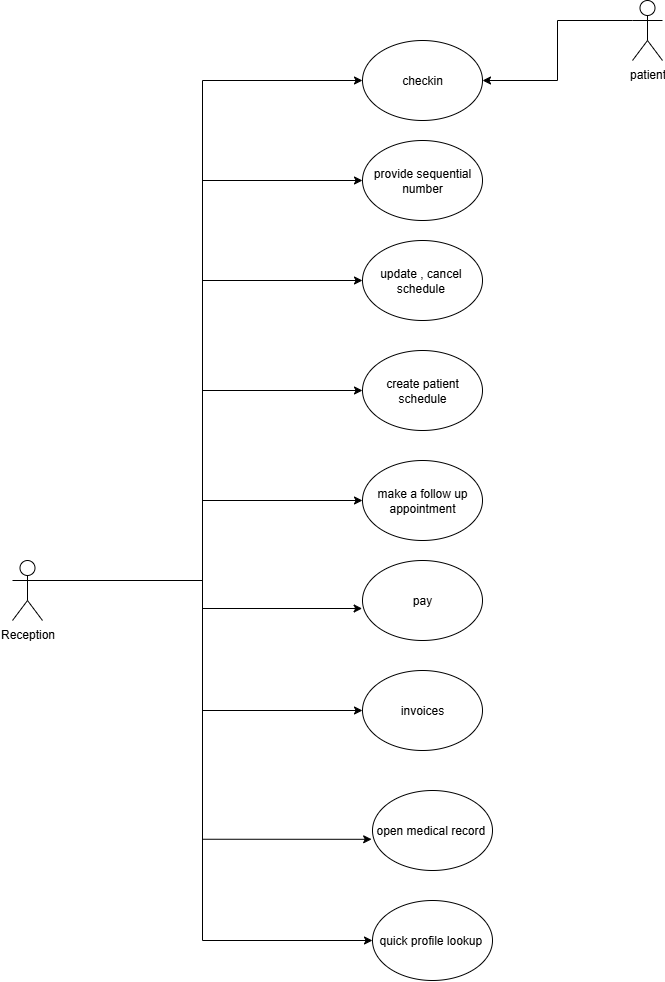

The diagram above was exported from draw.io. Its source (the exported page's mxGraphModel, read from the mxfile embedded in the PNG):
<mxGraphModel dx="2605" dy="1403" grid="1" gridSize="10" guides="1" tooltips="1" connect="1" arrows="1" fold="1" page="1" pageScale="1" pageWidth="827" pageHeight="1169" background="#ffffff" math="0" shadow="0">
  <root>
    <mxCell id="0" />
    <mxCell id="1" parent="0" />
    <mxCell id="DboW4uPpr1uB7btFH2u9-3" style="edgeStyle=orthogonalEdgeStyle;rounded=0;orthogonalLoop=1;jettySize=auto;html=1;exitX=1;exitY=0.3333333333333333;exitDx=0;exitDy=0;exitPerimeter=0;entryX=0;entryY=0.5;entryDx=0;entryDy=0;" edge="1" parent="1" source="DboW4uPpr1uB7btFH2u9-1" target="DboW4uPpr1uB7btFH2u9-2">
      <mxGeometry relative="1" as="geometry" />
    </mxCell>
    <mxCell id="DboW4uPpr1uB7btFH2u9-5" style="edgeStyle=orthogonalEdgeStyle;rounded=0;orthogonalLoop=1;jettySize=auto;html=1;exitX=1;exitY=0.3333333333333333;exitDx=0;exitDy=0;exitPerimeter=0;entryX=0;entryY=0.5;entryDx=0;entryDy=0;" edge="1" parent="1" source="DboW4uPpr1uB7btFH2u9-1" target="DboW4uPpr1uB7btFH2u9-4">
      <mxGeometry relative="1" as="geometry" />
    </mxCell>
    <mxCell id="DboW4uPpr1uB7btFH2u9-9" style="edgeStyle=orthogonalEdgeStyle;rounded=0;orthogonalLoop=1;jettySize=auto;html=1;exitX=1;exitY=0.3333333333333333;exitDx=0;exitDy=0;exitPerimeter=0;entryX=0;entryY=0.5;entryDx=0;entryDy=0;" edge="1" parent="1" source="DboW4uPpr1uB7btFH2u9-1" target="DboW4uPpr1uB7btFH2u9-8">
      <mxGeometry relative="1" as="geometry" />
    </mxCell>
    <mxCell id="DboW4uPpr1uB7btFH2u9-13" style="edgeStyle=orthogonalEdgeStyle;rounded=0;orthogonalLoop=1;jettySize=auto;html=1;exitX=1;exitY=0.3333333333333333;exitDx=0;exitDy=0;exitPerimeter=0;entryX=0;entryY=0.5;entryDx=0;entryDy=0;" edge="1" parent="1" source="DboW4uPpr1uB7btFH2u9-1" target="DboW4uPpr1uB7btFH2u9-12">
      <mxGeometry relative="1" as="geometry">
        <Array as="points">
          <mxPoint x="280" y="760" />
          <mxPoint x="280" y="1120" />
        </Array>
      </mxGeometry>
    </mxCell>
    <mxCell id="DboW4uPpr1uB7btFH2u9-15" style="edgeStyle=orthogonalEdgeStyle;rounded=0;orthogonalLoop=1;jettySize=auto;html=1;exitX=1;exitY=0.3333333333333333;exitDx=0;exitDy=0;exitPerimeter=0;entryX=0;entryY=0.5;entryDx=0;entryDy=0;" edge="1" parent="1" source="DboW4uPpr1uB7btFH2u9-1" target="DboW4uPpr1uB7btFH2u9-14">
      <mxGeometry relative="1" as="geometry" />
    </mxCell>
    <mxCell id="DboW4uPpr1uB7btFH2u9-18" style="edgeStyle=orthogonalEdgeStyle;rounded=0;orthogonalLoop=1;jettySize=auto;html=1;exitX=1;exitY=0.3333333333333333;exitDx=0;exitDy=0;exitPerimeter=0;entryX=0;entryY=0.5;entryDx=0;entryDy=0;" edge="1" parent="1" source="DboW4uPpr1uB7btFH2u9-1" target="DboW4uPpr1uB7btFH2u9-16">
      <mxGeometry relative="1" as="geometry" />
    </mxCell>
    <mxCell id="DboW4uPpr1uB7btFH2u9-19" style="edgeStyle=orthogonalEdgeStyle;rounded=0;orthogonalLoop=1;jettySize=auto;html=1;exitX=1;exitY=0.3333333333333333;exitDx=0;exitDy=0;exitPerimeter=0;entryX=0;entryY=0.5;entryDx=0;entryDy=0;" edge="1" parent="1" source="DboW4uPpr1uB7btFH2u9-1" target="DboW4uPpr1uB7btFH2u9-17">
      <mxGeometry relative="1" as="geometry" />
    </mxCell>
    <mxCell id="DboW4uPpr1uB7btFH2u9-1" value="Reception" style="shape=umlActor;verticalLabelPosition=bottom;verticalAlign=top;html=1;outlineConnect=0;" vertex="1" parent="1">
      <mxGeometry x="90" y="740" width="30" height="60" as="geometry" />
    </mxCell>
    <mxCell id="DboW4uPpr1uB7btFH2u9-2" value="create patient schedule" style="ellipse;whiteSpace=wrap;html=1;" vertex="1" parent="1">
      <mxGeometry x="440" y="530" width="120" height="80" as="geometry" />
    </mxCell>
    <mxCell id="DboW4uPpr1uB7btFH2u9-4" value="make a follow up appointment" style="ellipse;whiteSpace=wrap;html=1;" vertex="1" parent="1">
      <mxGeometry x="440" y="640" width="120" height="80" as="geometry" />
    </mxCell>
    <mxCell id="DboW4uPpr1uB7btFH2u9-6" value="pay" style="ellipse;whiteSpace=wrap;html=1;" vertex="1" parent="1">
      <mxGeometry x="440" y="740" width="120" height="80" as="geometry" />
    </mxCell>
    <mxCell id="DboW4uPpr1uB7btFH2u9-7" style="edgeStyle=orthogonalEdgeStyle;rounded=0;orthogonalLoop=1;jettySize=auto;html=1;exitX=1;exitY=0.3333333333333333;exitDx=0;exitDy=0;exitPerimeter=0;entryX=-0.003;entryY=0.6;entryDx=0;entryDy=0;entryPerimeter=0;" edge="1" parent="1" source="DboW4uPpr1uB7btFH2u9-1" target="DboW4uPpr1uB7btFH2u9-6">
      <mxGeometry relative="1" as="geometry" />
    </mxCell>
    <mxCell id="DboW4uPpr1uB7btFH2u9-8" value="invoices" style="ellipse;whiteSpace=wrap;html=1;" vertex="1" parent="1">
      <mxGeometry x="440" y="850" width="120" height="80" as="geometry" />
    </mxCell>
    <mxCell id="DboW4uPpr1uB7btFH2u9-10" value="open medical record&amp;nbsp;" style="ellipse;whiteSpace=wrap;html=1;" vertex="1" parent="1">
      <mxGeometry x="450" y="970" width="120" height="80" as="geometry" />
    </mxCell>
    <mxCell id="DboW4uPpr1uB7btFH2u9-11" style="edgeStyle=orthogonalEdgeStyle;rounded=0;orthogonalLoop=1;jettySize=auto;html=1;exitX=1;exitY=0.3333333333333333;exitDx=0;exitDy=0;exitPerimeter=0;entryX=-0.007;entryY=0.61;entryDx=0;entryDy=0;entryPerimeter=0;" edge="1" parent="1" source="DboW4uPpr1uB7btFH2u9-1" target="DboW4uPpr1uB7btFH2u9-10">
      <mxGeometry relative="1" as="geometry">
        <Array as="points">
          <mxPoint x="280" y="760" />
          <mxPoint x="280" y="1019" />
        </Array>
      </mxGeometry>
    </mxCell>
    <mxCell id="DboW4uPpr1uB7btFH2u9-12" value="quick profile lookup&amp;nbsp;" style="ellipse;whiteSpace=wrap;html=1;" vertex="1" parent="1">
      <mxGeometry x="450" y="1080" width="120" height="80" as="geometry" />
    </mxCell>
    <mxCell id="DboW4uPpr1uB7btFH2u9-14" value="update , cancel&amp;nbsp; schedule&amp;nbsp;" style="ellipse;whiteSpace=wrap;html=1;align=center;" vertex="1" parent="1">
      <mxGeometry x="440" y="420" width="120" height="80" as="geometry" />
    </mxCell>
    <mxCell id="DboW4uPpr1uB7btFH2u9-16" value="provide sequential number" style="ellipse;whiteSpace=wrap;html=1;" vertex="1" parent="1">
      <mxGeometry x="440" y="320" width="120" height="80" as="geometry" />
    </mxCell>
    <mxCell id="DboW4uPpr1uB7btFH2u9-17" value="checkin" style="ellipse;whiteSpace=wrap;html=1;" vertex="1" parent="1">
      <mxGeometry x="440" y="220" width="120" height="80" as="geometry" />
    </mxCell>
    <mxCell id="DboW4uPpr1uB7btFH2u9-21" style="edgeStyle=orthogonalEdgeStyle;rounded=0;orthogonalLoop=1;jettySize=auto;html=1;exitX=0;exitY=0.3333333333333333;exitDx=0;exitDy=0;exitPerimeter=0;entryX=1;entryY=0.5;entryDx=0;entryDy=0;" edge="1" parent="1" source="DboW4uPpr1uB7btFH2u9-20" target="DboW4uPpr1uB7btFH2u9-17">
      <mxGeometry relative="1" as="geometry" />
    </mxCell>
    <mxCell id="DboW4uPpr1uB7btFH2u9-20" value="patient" style="shape=umlActor;verticalLabelPosition=bottom;verticalAlign=top;html=1;outlineConnect=0;" vertex="1" parent="1">
      <mxGeometry x="710" y="180" width="30" height="60" as="geometry" />
    </mxCell>
  </root>
</mxGraphModel>